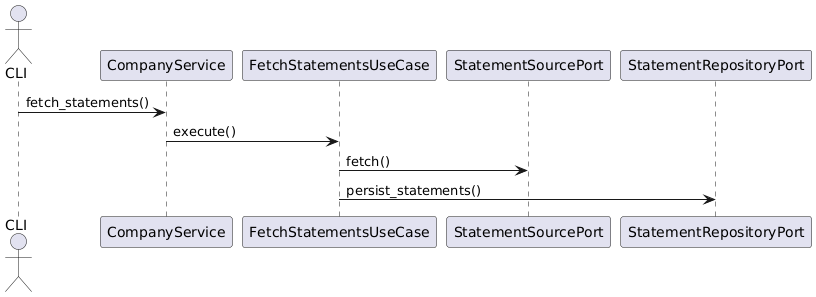

The diagram above was rendered by PlantUML. Its source (embedded in the PNG):
@startuml
actor CLI
participant CompanyService
participant FetchStatementsUseCase
participant StatementSourcePort
participant StatementRepositoryPort

CLI -> CompanyService : fetch_statements()
CompanyService -> FetchStatementsUseCase : execute()
FetchStatementsUseCase -> StatementSourcePort : fetch()
FetchStatementsUseCase -> StatementRepositoryPort : persist_statements()
@enduml